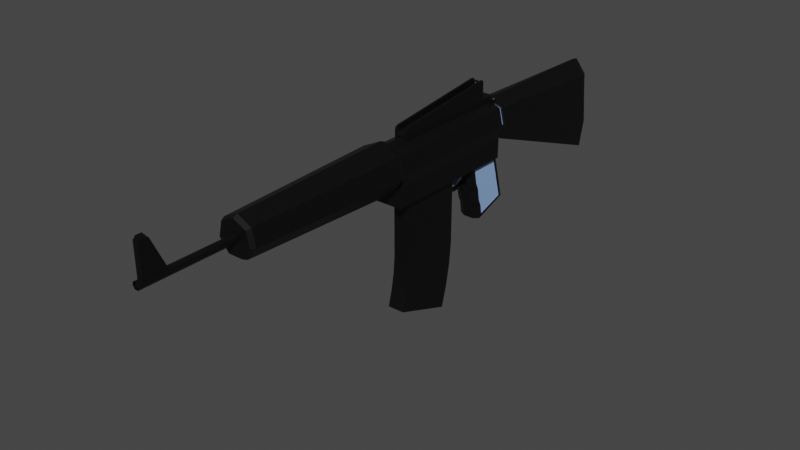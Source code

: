# Source: M16.blend  (saved by Blender 3.3.6; exported with 4.5.12 LTS)
import bpy
from mathutils import Matrix  # noqa: F401  (used for matrix-valued properties, if any)

bpy.ops.wm.read_factory_settings(use_empty=True)
scene = bpy.context.scene
scene.name = 'Scene'

# ---- collections
col_collection = bpy.data.collections.new('Collection'); scene.collection.children.link(col_collection)

# ---- materials (node trees are filled in below, after node groups)
mat_blue = bpy.data.materials.new('Blue')
mat_blue.use_transparent_shadow = False
mat_black = bpy.data.materials.new('Black')
mat_black.use_transparent_shadow = False

# ---- material node trees
mat_blue.use_nodes = True; mat_blue.node_tree.nodes.clear()
_N = mat_blue.node_tree.nodes; _L = mat_blue.node_tree.links
n0 = _N.new('ShaderNodeBsdfPrincipled'); n0.name = 'Principled BSDF'; n0.location = (10, 300)
n0.distribution = 'GGX'
n0.subsurface_method = 'RANDOM_WALK_SKIN'
n0.inputs[0].default_value = (0.2789, 0.4452, 0.807, 1.0)
n0.inputs[3].default_value = 1.45
n0.inputs[27].default_value = (0.0, 0.0, 0.0, 1.0)
n0.inputs[28].default_value = 1.0
n1 = _N.new('ShaderNodeOutputMaterial'); n1.name = 'Material Output'; n1.location = (300, 300)
_L.new(n0.outputs[0], n1.inputs[0])
n1.is_active_output = True
mat_black.use_nodes = True; mat_black.node_tree.nodes.clear()
_N = mat_black.node_tree.nodes; _L = mat_black.node_tree.links
n0 = _N.new('ShaderNodeBsdfPrincipled'); n0.name = 'Principled BSDF'; n0.location = (10, 300)
n0.distribution = 'GGX'
n0.subsurface_method = 'RANDOM_WALK_SKIN'
n0.inputs[0].default_value = (0.0, 0.0, 0.0, 1.0)
n0.inputs[3].default_value = 1.45
n0.inputs[27].default_value = (0.0, 0.0, 0.0, 1.0)
n0.inputs[28].default_value = 1.0
n1 = _N.new('ShaderNodeOutputMaterial'); n1.name = 'Material Output'; n1.location = (300, 300)
_L.new(n0.outputs[0], n1.inputs[0])
n1.is_active_output = True

# ---- world
world_world = bpy.data.worlds.new('World'); scene.world = world_world
world_world.use_nodes = True; world_world.node_tree.nodes.clear()
_N = world_world.node_tree.nodes; _L = world_world.node_tree.links
n0 = _N.new('ShaderNodeOutputWorld'); n0.name = 'World Output'; n0.location = (300, 300)
n1 = _N.new('ShaderNodeBackground'); n1.name = 'Background'; n1.location = (10, 300)
n1.inputs[0].default_value = (0.05088, 0.05088, 0.05088, 1.0)
_L.new(n1.outputs[0], n0.inputs[0])
n0.is_active_output = True
world_world.color = (0.05088, 0.05088, 0.05088)
world_world.use_sun_shadow = False
world_world.sun_shadow_jitter_overblur = 0.0

# ---- meshes
me_cube_006 = bpy.data.meshes.new('Cube.006')
me_cube_006.from_pydata([(1.461, 3.364, -0.63), (1.461, 3.364, 0.63), (1.0, -46.0, -1.0), (1.0, -46.0, 1.0), (1.0, 1.417, -1.0), (1.0, 1.417, 1.0), (1.119, 1.553, -0.63), (1.119, 1.553, 0.63), (1.0, 3.5, -1.0), (1.0, 3.5, 1.0), (0.0, 1.417, -1.0), (0.0, 1.417, 1.0), (0.0, -46.0, -1.0), (0.0, -46.0, 1.0), (0.0, 3.5, -1.0), (0.0, 3.5, 1.0), (1.475, 1.479, 0.63), (1.901, 2.54, 0.63), (1.475, 1.479, -0.63), (1.901, 2.54, -0.63), (1.646, 1.199, 0.63), (2.01, 1.654, 0.63), (1.646, 1.199, -0.63), (2.01, 1.654, -0.63), (1.782, 1.179, 0.28), (1.943, 1.381, 0.28), (1.782, 1.179, -0.28), (1.943, 1.381, -0.28), (-1.461, 3.364, -0.63), (-1.461, 3.364, 0.63), (-1.0, -46.0, -1.0), (-1.0, -46.0, 1.0), (-1.0, 1.417, -1.0), (-1.0, 1.417, 1.0), (-1.119, 1.553, -0.63), (-1.119, 1.553, 0.63), (-1.0, 3.5, -1.0), (-1.0, 3.5, 1.0), (-1.475, 1.479, 0.63), (-1.901, 2.54, 0.63), (-1.475, 1.479, -0.63), (-1.901, 2.54, -0.63), (-1.646, 1.199, 0.63), (-2.01, 1.654, 0.63), (-1.646, 1.199, -0.63), (-2.01, 1.654, -0.63), (-1.782, 1.179, 0.28), (-1.943, 1.381, 0.28), (-1.782, 1.179, -0.28), (-1.943, 1.381, -0.28), (-1.323e-23, -132.5, -7.0), (3.58e-16, -171.8, -7.267), (0.5665, -132.5, -7.628), (0.4759, -171.8, -7.794), (0.7065, -132.5, -9.038), (0.5934, -171.8, -8.978), (0.3144, -132.5, -10.17), (0.2641, -171.8, -9.928), (-0.3144, -132.5, -10.17), (-0.2641, -171.8, -9.928), (-0.7065, -132.5, -9.038), (-0.5934, -171.8, -8.978), (-0.5665, -132.5, -7.628), (-0.4759, -171.8, -7.794), (0.5665, -171.7, -7.628), (3.218e-16, -171.7, -7.0), (0.7065, -171.7, -9.038), (0.3144, -171.7, -10.17), (-0.3144, -171.7, -10.17), (-0.7065, -171.7, -9.038), (-0.5665, -171.7, -7.628), (0.4759, -133.5, -7.794), (-3.343e-15, -133.5, -7.267), (0.5934, -133.5, -8.978), (0.2641, -133.5, -9.928), (-0.2641, -133.5, -9.928), (-0.5934, -133.5, -8.978), (-0.4759, -133.5, -7.794), (1.666e-07, -59.63, 0.8533), (1.435e-07, -132.9, -1.413), (3.236, -59.63, -2.731), (2.466, -132.9, -4.144), (4.035, -59.63, -10.79), (3.075, -132.9, -10.28), (1.796, -59.63, -17.24), (1.368, -132.9, -15.2), (-1.796, -59.63, -17.24), (-1.368, -132.9, -15.2), (-4.035, -59.63, -10.79), (-3.075, -132.9, -10.28), (-3.236, -59.63, -2.731), (-2.466, -132.9, -4.144), (1.627e-07, -61.63, 1.681), (3.517, -61.63, -2.215), (4.386, -61.63, -10.97), (1.952, -61.63, -17.99), (-1.952, -61.63, -17.99), (-4.386, -61.63, -10.97), (-3.517, -61.63, -2.215), (1.434e-07, -131.0, -0.5178), (2.77, -131.0, -3.586), (3.454, -131.0, -10.48), (1.537, -131.0, -16.01), (-1.537, -131.0, -16.01), (-3.454, -131.0, -10.48), (-2.77, -131.0, -3.586), (-1.296e-08, -58.21, -1.04), (-1.296e-08, -60.13, -1.04), (2.593, -58.21, -3.912), (2.593, -60.13, -3.912), (3.233, -58.21, -10.36), (3.233, -60.13, -10.36), (1.439, -58.21, -15.54), (1.439, -60.13, -15.54), (-1.439, -58.21, -15.54), (-1.439, -60.13, -15.54), (-3.233, -58.21, -10.36), (-3.233, -60.13, -10.36), (-2.593, -58.21, -3.912), (-2.593, -60.13, -3.912), (-1.04e-08, 2.764, -0.2773), (-1.04e-08, -58.6, -0.2773), (2.852, 2.764, -3.436), (2.852, -58.6, -3.436), (3.556, 2.764, -10.53), (3.556, -58.6, -10.53), (2.849, 2.764, -16.23), (2.849, -58.6, -16.23), (-2.849, 2.764, -16.23), (-2.849, -58.6, -16.23), (-3.556, 2.764, -10.53), (-3.556, -58.6, -10.53), (-2.852, 2.764, -3.436), (-2.852, -58.6, -3.436), (2.849, -58.6, -24.56), (2.849, 2.764, -24.56), (-2.849, 2.764, -24.56), (-2.849, -58.6, -24.56), (-6.243e-06, 69.93, -1.458), (2.1, 69.68, -7.358), (2.619, 69.68, -27.31), (2.098, 69.93, -32.73), (-2.098, 69.93, -32.73), (-2.619, 69.68, -27.31), (-2.1, 69.68, -7.358), (2.619, 3.298, -10.97), (2.1, 3.298, -4.386), (-2.619, 3.298, -10.97), (-2.098, 3.298, -16.25), (-9.66e-07, 3.298, -1.458), (2.098, 3.298, -16.25), (-2.1, 3.298, -4.386), (3.556, 4.293, -10.89), (-3.556, 4.293, -10.89), (2.849, 4.297, -16.7), (-2.852, 4.293, -3.569), (2.852, 4.293, -3.569), (-2.849, 4.297, -16.7), (-1.215e-07, 4.297, -0.944), (3.556, 66.41, -27.39), (-3.556, 66.41, -27.39), (2.849, 66.65, -40.08), (-2.852, 66.41, -6.57), (2.852, 66.41, -6.57), (-2.849, 66.65, -40.08), (-6.827e-06, 66.65, -0.944), (-1.296e-08, 4.293, -1.04), (-1.296e-08, 2.373, -1.04), (2.593, 4.293, -3.912), (2.593, 2.373, -3.912), (3.233, 4.293, -10.36), (3.233, 2.373, -10.36), (1.439, 4.293, -15.54), (1.439, 2.373, -15.54), (-1.439, 4.293, -15.54), (-1.439, 2.373, -15.54), (-3.233, 4.293, -10.36), (-3.233, 2.373, -10.36), (-2.593, 4.293, -3.912), (-2.593, 2.373, -3.912), (-2.029, -5.921, -49.16), (-2.029, -12.15, -23.78), (-2.029, 8.813, -44.05), (-2.029, 2.343, -19.9), (2.029, -5.921, -49.16), (2.029, -12.15, -23.78), (2.029, 8.813, -44.05), (2.029, 2.343, -19.9), (-2.029, -8.078, -41.11), (-2.029, -10.24, -33.06), (-2.029, 4.499, -27.95), (-2.029, 6.656, -36.0), (2.029, 4.499, -27.95), (2.029, 6.656, -36.0), (2.029, -10.24, -33.06), (2.029, -8.078, -41.11), (-2.029, -8.911, -35.86), (-2.029, 5.578, -31.98), (2.029, 5.578, -31.98), (2.029, -8.911, -35.86), (-2.029, 7.735, -40.02), (2.029, 7.735, -40.02), (2.029, -6.754, -43.91), (-2.029, -6.754, -43.91), (0.9662, 8.813, -44.05), (-0.9662, 8.813, -44.05), (-0.9662, 2.343, -19.9), (0.9662, 2.343, -19.9), (-0.9662, -7.155, -49.49), (0.9662, -7.155, -49.49), (0.9662, -13.38, -24.11), (-0.9662, -13.38, -24.11), (0.9662, -9.312, -41.44), (-0.9662, -9.312, -41.44), (0.9662, -11.47, -33.39), (-0.9662, -11.47, -33.39), (-0.9662, 6.656, -36.0), (0.9662, 6.656, -36.0), (-0.9662, 4.499, -27.95), (0.9662, 4.499, -27.95), (-0.9662, 5.578, -31.98), (0.9662, 5.578, -31.98), (0.9662, -10.14, -36.19), (-0.9662, -10.14, -36.19), (-0.9662, 7.735, -40.02), (0.9662, 7.735, -40.02), (0.9662, -7.988, -44.24), (-0.9662, -7.988, -44.24), (-1.565, -49.95, -51.09), (-1.565, -50.0, -13.92), (-1.565, -23.38, -53.41), (-1.565, -23.33, -13.92), (1.565, -49.95, -51.09), (1.565, -50.0, -13.92), (1.565, -23.38, -53.41), (1.565, -23.33, -13.92), (-1.565, -50.52, -58.24), (-1.565, -24.26, -62.87), (1.565, -50.52, -58.24), (1.565, -24.26, -62.87), (-1.565, -51.72, -65.31), (-1.565, -25.96, -72.21), (1.565, -51.72, -65.31), (1.565, -25.96, -72.21), (-1.565, -53.53, -72.25), (-1.565, -28.47, -81.37), (1.565, -53.53, -72.25), (1.565, -28.47, -81.37), (-0.4348, -23.0, -28.36), (-0.6957, -23.0, -24.42), (-0.4348, -22.33, -28.3), (-0.6957, -22.33, -24.42), (0.4348, -23.0, -28.36), (0.6957, -23.0, -24.42), (0.4348, -22.33, -28.3), (0.6957, -22.33, -24.42), (-0.4348, -22.92, -29.22), (-0.4348, -22.27, -29.11), (0.4348, -22.92, -29.22), (0.4348, -22.27, -29.11), (-0.4348, -22.77, -30.07), (-0.4348, -22.13, -29.9), (0.4348, -22.77, -30.07), (0.4348, -22.13, -29.9), (-0.4348, -22.52, -30.96), (-0.4348, -21.94, -30.62), (0.4348, -22.52, -30.96), (0.4348, -21.94, -30.62), (-0.4348, -22.05, -31.75), (-0.4348, -21.58, -31.28), (0.4348, -22.05, -31.75), (0.4348, -21.58, -31.28), (-0.4348, -21.42, -32.37), (-0.4348, -21.04, -31.83), (0.4348, -21.42, -32.37), (0.4348, -21.04, -31.83), (-0.4348, -20.69, -32.88), (-0.4348, -20.4, -32.28), (0.4348, -20.69, -32.88), (0.4348, -20.4, -32.28), (-0.4348, -19.88, -33.25), (-0.4348, -19.7, -32.61), (0.4348, -19.88, -33.25), (0.4348, -19.7, -32.61), (-0.4348, -19.01, -33.48), (-0.4348, -18.96, -32.81), (0.4348, -19.01, -33.48), (0.4348, -18.96, -32.81), (-0.4348, -18.13, -33.55), (-0.4348, -18.18, -32.89), (0.4348, -18.13, -33.55), (0.4348, -18.18, -32.89), (-0.4348, -14.83, -33.41), (-0.4348, -14.83, -32.74), (0.4348, -14.83, -33.41), (0.4348, -14.83, -32.74), (-0.6957, -11.24, -33.41), (-0.6957, -11.24, -32.74), (0.6957, -11.24, -33.41), (0.6957, -11.24, -32.74), (-0.5707, -18.15, -31.06), (-0.5707, -15.98, -28.52), (-0.5707, -14.35, -29.48), (-0.5707, -13.69, -27.6), (0.5707, -18.15, -31.06), (0.5707, -15.98, -28.52), (0.5707, -14.35, -29.48), (0.5707, -13.69, -27.6), (-0.5707, -14.76, -26.27), (-0.5707, -12.3, -25.19), (0.5707, -14.76, -26.27), (0.5707, -12.3, -25.19), (-0.5707, -14.21, -24.37), (-0.5707, -13.25, -21.04), (0.5707, -14.21, -24.37), (0.5707, -13.25, -21.04), (0.7065, -50.5, 3.167), (0.7065, -3.333, -1.5), (0.7065, -50.83, -1.5), (0.7065, -3.583, 9.0), (1.087, -50.83, -1.5), (1.087, -50.5, 3.167), (1.087, -3.333, -1.5), (1.087, -3.583, 9.0), (0.0, -3.333, -1.5), (0.0, -3.583, 5.667), (0.0, -50.83, -1.5), (0.0, -50.5, 1.5), (0.7065, -4.917, -1.5), (0.7065, -49.25, -1.5), (1.087, -49.25, -1.5), (1.087, -4.917, -1.5), (1.087, -4.917, 9.139), (1.087, -49.25, 3.694), (0.7065, -4.917, 9.139), (0.7065, -49.25, 3.694), (0.0, -4.917, 5.806), (0.0, -49.25, 2.028), (0.0, -4.917, -1.5), (0.0, -49.25, -1.5), (0.7065, -3.333, 7.708), (0.7065, -50.83, 2.0), (1.087, -3.333, 7.708), (1.087, -50.83, 2.0), (0.0, -50.83, 0.3333), (0.0, -3.333, 4.375), (1.087, -4.917, 7.543), (1.087, -49.25, 2.136), (0.6712, -50.83, -1.5), (0.6712, -3.333, -1.5), (0.6712, -3.583, 5.667), (0.6712, -50.5, 1.5), (0.6712, -4.917, 5.806), (0.6712, -49.25, 2.028), (0.6712, -4.917, -1.5), (0.6712, -49.25, -1.5), (0.6712, -50.83, 0.3333), (0.6712, -3.333, 4.375), (0.3623, -170.0, 5.667), (0.5072, -160.0, -7.75), (0.5072, -170.0, -7.75), (0.3623, -166.2, 5.667), (0.5797, -170.0, -8.083), (0.5797, -170.0, 5.667), (0.5797, -160.0, -8.083), (0.5797, -166.2, 5.667), (0.0, -160.0, -7.167), (0.0, -167.5, 7.404), (0.0, -170.0, -7.167), (0.0, -170.0, 7.404), (-0.7065, -50.5, 3.167), (-0.7065, -3.333, -1.5), (-0.7065, -50.83, -1.5), (-0.7065, -3.583, 9.0), (-1.087, -50.83, -1.5), (-1.087, -50.5, 3.167), (-1.087, -3.333, -1.5), (-1.087, -3.583, 9.0), (-0.7065, -4.917, -1.5), (-0.7065, -49.25, -1.5), (-1.087, -49.25, -1.5), (-1.087, -4.917, -1.5), (-1.087, -4.917, 9.139), (-1.087, -49.25, 3.694), (-0.7065, -4.917, 9.139), (-0.7065, -49.25, 3.694), (-0.7065, -3.333, 7.708), (-0.7065, -50.83, 2.0), (-1.087, -3.333, 7.708), (-1.087, -50.83, 2.0), (-1.087, -4.917, 7.543), (-1.087, -49.25, 2.136), (-0.6712, -50.83, -1.5), (-0.6712, -3.333, -1.5), (-0.6712, -3.583, 5.667), (-0.6712, -50.5, 1.5), (-0.6712, -4.917, 5.806), (-0.6712, -49.25, 2.028), (-0.6712, -4.917, -1.5), (-0.6712, -49.25, -1.5), (-0.6712, -50.83, 0.3333), (-0.6712, -3.333, 4.375), (-0.3623, -170.0, 5.667), (-0.5072, -160.0, -7.75), (-0.5072, -170.0, -7.75), (-0.3623, -166.2, 5.667), (-0.5797, -170.0, -8.083), (-0.5797, -170.0, 5.667), (-0.5797, -160.0, -8.083), (-0.5797, -166.2, 5.667), (1.922e-08, -4.356, 8.298), (7.231e-09, -4.894, 8.298), (0.3278, -4.356, 7.935), (0.3278, -4.894, 7.935), (0.4088, -4.356, 7.119), (0.4088, -4.894, 7.119), (0.1819, -4.356, 6.465), (0.1819, -4.894, 6.465), (-0.1819, -4.356, 6.465), (-0.1819, -4.894, 6.465), (-0.4088, -4.356, 7.119), (-0.4088, -4.894, 7.119), (-0.3278, -4.356, 7.935), (-0.3278, -4.894, 7.935), (0.0, -4.333, 9.0), (0.5665, -4.333, 8.372), (0.5665, -4.917, 8.372), (0.0, -4.917, 9.0), (0.7065, -4.333, 6.962), (0.7065, -4.917, 6.962), (0.3144, -4.333, 5.832), (0.3144, -4.917, 5.832), (-0.3144, -4.333, 5.832), (-0.3144, -4.917, 5.832), (-0.7065, -4.333, 6.962), (-0.7065, -4.917, 6.962), (-0.5665, -4.333, 8.372), (-0.5665, -4.917, 8.372), (-2.029, -4.448, -48.65), (-2.029, -10.7, -23.4), (2.029, -4.448, -48.65), (2.029, -10.7, -23.4), (2.029, -6.605, -40.6), (2.029, -8.762, -32.55), (-2.029, -6.605, -40.6), (-2.029, -8.762, -32.55), (-2.029, -7.462, -35.47), (2.029, -7.462, -35.47), (-2.029, -5.305, -43.52), (2.029, -5.305, -43.52), (0.9662, -11.81, -23.69), (-0.9662, -11.81, -23.69), (-0.9662, -5.558, -48.94), (0.9662, -5.558, -48.94), (-2.029, 1.039, -20.25), (2.029, 7.487, -44.51), (-2.029, 5.33, -36.46), (-2.029, 3.173, -28.41), (-2.029, 4.274, -32.32), (-2.029, 6.431, -40.37), (-2.029, 7.487, -44.51), (2.029, 1.039, -20.25), (2.029, 5.33, -36.46), (2.029, 3.173, -28.41), (2.029, 4.274, -32.32), (2.029, 6.431, -40.37), (0.9662, 0.9275, -20.28), (-0.9662, 0.9275, -20.28), (-0.9662, 7.376, -44.54), (0.9662, 7.376, -44.54), (-2.029, 8.543, -43.04), (2.029, 8.543, -43.04), (2.029, -6.13, -47.85), (-2.029, -6.13, -47.85), (0.9662, -7.363, -48.18), (-0.9662, -7.363, -48.18), (-0.9662, 8.543, -43.04), (0.9662, 8.543, -43.04), (2.029, -4.662, -47.37), (-2.029, -4.662, -47.37), (2.029, 7.223, -43.48), (-2.029, 7.223, -43.48), (-2.029, -10.9, -29.81), (-2.029, 3.744, -25.13), (2.029, 3.744, -25.13), (2.029, -10.9, -29.81), (0.9662, -12.14, -30.14), (-0.9662, -12.14, -30.14), (-0.9662, 3.744, -25.13), (0.9662, 3.744, -25.13), (2.029, -10.27, -25.18), (-2.029, -10.27, -25.18), (2.029, 2.426, -25.55), (-2.029, 2.426, -25.55)], [], [(11, 5, 9, 15), (4, 5, 3, 2), (10, 4, 2, 12), (14, 15, 9, 8), (8, 9, 1, 0), (9, 5, 7, 1), (5, 4, 6, 7), (4, 10, 14, 8), (1, 7, 16, 17), (5, 11, 13, 3), (2, 3, 13, 12), (4, 8, 0, 6), (19, 17, 21, 23), (6, 0, 19, 18), (7, 6, 18, 16), (0, 1, 17, 19), (20, 22, 26, 24), (16, 18, 22, 20), (18, 19, 23, 22), (17, 16, 20, 21), (24, 26, 27, 25), (22, 23, 27, 26), (21, 20, 24, 25), (23, 21, 25, 27), (11, 15, 37, 33), (32, 30, 31, 33), (10, 12, 30, 32), (14, 36, 37, 15), (36, 28, 29, 37), (37, 29, 35, 33), (33, 35, 34, 32), (32, 36, 14, 10), (29, 39, 38, 35), (33, 31, 13, 11), (30, 12, 13, 31), (32, 34, 28, 36), (41, 45, 43, 39), (34, 40, 41, 28), (35, 38, 40, 34), (28, 41, 39, 29), (42, 46, 48, 44), (38, 42, 44, 40), (40, 44, 45, 41), (39, 43, 42, 38), (46, 47, 49, 48), (44, 48, 49, 45), (43, 47, 46, 42), (45, 49, 47, 43), (50, 65, 64, 52), (52, 64, 66, 54), (54, 66, 67, 56), (56, 67, 68, 58), (58, 68, 69, 60), (57, 55, 73, 74), (60, 69, 70, 62), (62, 70, 65, 50), (50, 52, 54, 56, 58, 60, 62), (51, 53, 64, 65), (53, 55, 66, 64), (55, 57, 67, 66), (57, 59, 68, 67), (59, 61, 69, 68), (61, 63, 70, 69), (63, 51, 65, 70), (71, 72, 77, 76, 75, 74, 73), (53, 51, 72, 71), (63, 61, 76, 77), (59, 57, 74, 75), (55, 53, 71, 73), (51, 63, 77, 72), (61, 59, 75, 76), (99, 79, 81, 100), (100, 81, 83, 101), (101, 83, 85, 102), (102, 85, 87, 103), (103, 87, 89, 104), (81, 79, 91, 89, 87, 85, 83), (104, 89, 91, 105), (105, 91, 79, 99), (78, 80, 82, 84, 86, 88, 90), (90, 98, 92, 78), (88, 97, 98, 90), (86, 96, 97, 88), (84, 95, 96, 86), (82, 94, 95, 84), (80, 93, 94, 82), (78, 92, 93, 80), (98, 105, 99, 92), (97, 104, 105, 98), (96, 103, 104, 97), (95, 102, 103, 96), (94, 101, 102, 95), (93, 100, 101, 94), (92, 99, 100, 93), (106, 107, 109, 108), (108, 109, 111, 110), (110, 111, 113, 112), (112, 113, 115, 114), (114, 115, 117, 116), (109, 107, 119, 117, 115, 113, 111), (116, 117, 119, 118), (118, 119, 107, 106), (106, 108, 110, 112, 114, 116, 118), (120, 121, 123, 122), (122, 123, 125, 124), (124, 125, 127, 126), (127, 129, 137, 134), (128, 129, 131, 130), (123, 121, 133, 131, 129, 127, 125), (130, 131, 133, 132), (132, 133, 121, 120), (163, 159, 140, 139), (135, 134, 137, 136), (126, 127, 134, 135), (129, 128, 136, 137), (128, 126, 135, 136), (138, 139, 140, 141, 142, 143, 144), (164, 160, 143, 142), (165, 163, 139, 138), (159, 161, 141, 140), (160, 162, 144, 143), (161, 164, 142, 141), (162, 165, 138, 144), (149, 151, 147, 148, 150, 145, 146), (120, 122, 124, 126, 128, 130, 132), (151, 149, 158, 155), (150, 148, 157, 154), (147, 151, 155, 153), (145, 150, 154, 152), (149, 146, 156, 158), (148, 147, 153, 157), (146, 145, 152, 156), (155, 158, 165, 162), (154, 157, 164, 161), (153, 155, 162, 160), (152, 154, 161, 159), (158, 156, 163, 165), (157, 153, 160, 164), (156, 152, 159, 163), (166, 167, 169, 168), (168, 169, 171, 170), (170, 171, 173, 172), (172, 173, 175, 174), (174, 175, 177, 176), (169, 167, 179, 177, 175, 173, 171), (176, 177, 179, 178), (178, 179, 167, 166), (166, 168, 170, 172, 174, 176, 178), (493, 454, 183, 483), (489, 207, 187, 484), (490, 441, 185, 485), (487, 211, 181, 482), (453, 440, 184, 209), (451, 439, 181, 211), (227, 213, 188, 203), (223, 215, 189, 196), (449, 442, 195, 202), (447, 443, 194, 199), (225, 217, 193, 201), (221, 219, 192, 198), (459, 456, 191, 200), (458, 457, 190, 197), (456, 458, 197, 191), (217, 221, 198, 193), (442, 447, 199, 195), (213, 223, 196, 188), (481, 459, 200, 470), (477, 225, 201, 471), (478, 449, 202, 472), (475, 227, 203, 473), (472, 202, 226, 474), (474, 226, 227, 475), (470, 200, 224, 476), (476, 224, 225, 477), (195, 199, 222, 212), (212, 222, 223, 213), (191, 197, 220, 216), (216, 220, 221, 217), (197, 190, 218, 220), (220, 218, 219, 221), (200, 191, 216, 224), (224, 216, 217, 225), (199, 194, 214, 222), (222, 214, 215, 223), (202, 195, 212, 226), (226, 212, 213, 227), (441, 450, 210, 185), (450, 451, 211, 210), (438, 452, 208, 180), (452, 453, 209, 208), (485, 185, 210, 486), (486, 210, 211, 487), (483, 183, 206, 488), (488, 206, 207, 489), (228, 229, 231, 230), (230, 231, 235, 234), (234, 235, 233, 232), (232, 233, 229, 228), (232, 228, 236, 238), (235, 231, 229, 233), (239, 238, 242, 243), (230, 234, 239, 237), (228, 230, 237, 236), (234, 232, 238, 239), (242, 240, 244, 246), (236, 237, 241, 240), (238, 236, 240, 242), (237, 239, 243, 241), (245, 247, 246, 244), (241, 243, 247, 245), (243, 242, 246, 247), (240, 241, 245, 244), (248, 249, 251, 250), (250, 251, 255, 254), (254, 255, 253, 252), (252, 253, 249, 248), (254, 252, 258, 259), (255, 251, 249, 253), (259, 258, 262, 263), (252, 248, 256, 258), (250, 254, 259, 257), (248, 250, 257, 256), (260, 261, 265, 264), (256, 257, 261, 260), (258, 256, 260, 262), (257, 259, 263, 261), (266, 264, 268, 270), (262, 260, 264, 266), (261, 263, 267, 265), (263, 262, 266, 267), (271, 270, 274, 275), (265, 267, 271, 269), (267, 266, 270, 271), (264, 265, 269, 268), (274, 272, 276, 278), (268, 269, 273, 272), (270, 268, 272, 274), (269, 271, 275, 273), (277, 279, 283, 281), (273, 275, 279, 277), (275, 274, 278, 279), (272, 273, 277, 276), (283, 282, 286, 287), (279, 278, 282, 283), (276, 277, 281, 280), (278, 276, 280, 282), (286, 284, 288, 290), (280, 281, 285, 284), (282, 280, 284, 286), (281, 283, 287, 285), (291, 290, 294, 295), (285, 287, 291, 289), (287, 286, 290, 291), (284, 285, 289, 288), (295, 294, 298, 299), (288, 289, 293, 292), (290, 288, 292, 294), (289, 291, 295, 293), (297, 299, 298, 296), (292, 293, 297, 296), (294, 292, 296, 298), (293, 295, 299, 297), (300, 301, 303, 302), (302, 303, 307, 306), (306, 307, 305, 304), (304, 305, 301, 300), (302, 306, 304, 300), (307, 303, 309, 311), (310, 311, 315, 314), (305, 307, 311, 310), (303, 301, 308, 309), (301, 305, 310, 308), (315, 313, 312, 314), (309, 308, 312, 313), (308, 310, 314, 312), (311, 309, 313, 315), (357, 350, 319, 340), (340, 319, 323, 342), (347, 333, 321, 343), (355, 329, 318, 348), (329, 330, 320, 318), (333, 335, 316, 321), (353, 337, 327, 351), (350, 325, 336, 352), (356, 351, 327, 344), (343, 321, 316, 341), (352, 336, 337, 353), (323, 319, 334, 332), (332, 334, 335, 333), (317, 322, 331, 328), (328, 331, 330, 329), (349, 317, 328, 354), (354, 328, 329, 355), (342, 323, 332, 346), (346, 332, 333, 347), (331, 346, 347, 330), (322, 342, 346, 331), (320, 343, 341, 318), (348, 356, 344, 326), (330, 347, 343, 320), (317, 340, 342, 322), (349, 357, 340, 317), (324, 345, 357, 349), (318, 341, 356, 348), (338, 354, 355, 339), (324, 349, 354, 338), (334, 352, 353, 335), (341, 316, 351, 356), (319, 350, 352, 334), (335, 353, 351, 316), (339, 355, 348, 326), (345, 325, 350, 357), (366, 367, 361, 359), (359, 361, 365, 364), (364, 365, 363, 362), (366, 359, 360, 368), (359, 364, 362, 360), (365, 361, 358, 363), (361, 367, 369, 358), (360, 358, 369, 368), (362, 363, 358, 360), (401, 386, 373, 394), (386, 388, 377, 373), (391, 389, 375, 383), (399, 392, 372, 379), (379, 372, 374, 380), (383, 375, 370, 385), (397, 395, 327, 337), (394, 396, 336, 325), (400, 344, 327, 395), (389, 387, 370, 375), (396, 397, 337, 336), (377, 382, 384, 373), (382, 383, 385, 384), (371, 378, 381, 376), (378, 379, 380, 381), (393, 398, 378, 371), (398, 399, 379, 378), (388, 390, 382, 377), (390, 391, 383, 382), (381, 380, 391, 390), (376, 381, 390, 388), (374, 372, 387, 389), (392, 326, 344, 400), (380, 374, 389, 391), (371, 376, 388, 386), (393, 371, 386, 401), (324, 393, 401, 345), (372, 392, 400, 387), (338, 339, 399, 398), (324, 338, 398, 393), (384, 385, 397, 396), (387, 400, 395, 370), (373, 384, 396, 394), (385, 370, 395, 397), (339, 326, 392, 399), (345, 401, 394, 325), (366, 403, 405, 367), (403, 408, 409, 405), (408, 406, 407, 409), (366, 368, 404, 403), (403, 404, 406, 408), (409, 407, 402, 405), (405, 402, 369, 367), (404, 368, 369, 402), (406, 404, 402, 407), (424, 427, 426, 425), (425, 426, 429, 428), (428, 429, 431, 430), (430, 431, 433, 432), (432, 433, 435, 434), (420, 422, 423, 421), (434, 435, 437, 436), (436, 437, 427, 424), (422, 410, 411, 423), (412, 410, 424, 425), (411, 413, 426, 427), (414, 412, 425, 428), (413, 415, 429, 426), (416, 414, 428, 430), (415, 417, 431, 429), (418, 416, 430, 432), (417, 419, 433, 431), (420, 418, 432, 434), (419, 421, 435, 433), (422, 420, 434, 436), (421, 423, 437, 435), (410, 422, 436, 424), (423, 411, 427, 437), (418, 420, 421, 419), (416, 418, 419, 417), (414, 416, 417, 415), (412, 414, 415, 413), (410, 412, 413, 411), (468, 469, 453, 452), (460, 468, 452, 438), (466, 467, 451, 450), (461, 466, 450, 441), (480, 465, 449, 478), (473, 203, 448, 479), (462, 464, 447, 442), (188, 196, 446, 444), (196, 189, 445, 446), (203, 188, 444, 448), (464, 463, 443, 447), (465, 462, 442, 449), (467, 454, 439, 451), (469, 455, 440, 453), (492, 461, 441, 490), (482, 181, 439, 491), (484, 187, 461, 492), (204, 186, 455, 469), (206, 183, 454, 467), (201, 193, 462, 465), (198, 192, 463, 464), (193, 198, 464, 462), (471, 201, 465, 480), (187, 207, 466, 461), (207, 206, 467, 466), (182, 205, 468, 460), (205, 204, 469, 468), (479, 448, 459, 481), (444, 446, 458, 456), (446, 445, 457, 458), (448, 444, 456, 459), (491, 439, 454, 493), (438, 479, 481, 460), (186, 471, 480, 455), (180, 473, 479, 438), (455, 480, 478, 440), (205, 476, 477, 204), (182, 470, 476, 205), (209, 474, 475, 208), (184, 472, 474, 209), (208, 475, 473, 180), (440, 478, 472, 184), (204, 477, 471, 186), (460, 481, 470, 182), (445, 491, 493, 457), (192, 484, 492, 463), (189, 482, 491, 445), (463, 492, 490, 443), (218, 488, 489, 219), (190, 483, 488, 218), (214, 486, 487, 215), (194, 485, 486, 214), (215, 487, 482, 189), (443, 490, 485, 194), (219, 489, 484, 192), (457, 493, 483, 190)])
me_cube_006.polygons.foreach_set('material_index', [1, 1, 1, 1, 1, 1, 1, 1, 1, 1, 1, 1, 1, 1, 1, 1, 1, 1, 1, 1, 1, 1, 1, 1, 1, 1, 1, 1, 1, 1, 1, 1, 1, 1, 1, 1, 1, 1, 1, 1, 1, 1, 1, 1, 1, 1, 1, 1, 1, 1, 1, 1, 1, 1, 1, 1, 1, 1, 1, 1, 1, 1, 1, 1, 1, 1, 1, 1, 1, 1, 1, 1, 1, 1, 1, 1, 1, 1, 1, 1, 1, 1, 1, 1, 1, 1, 1, 1, 1, 1, 1, 1, 1, 1, 0, 0, 0, 0, 0, 0, 0, 0, 0, 1, 1, 1, 1, 1, 1, 1, 1, 1, 1, 1, 1, 1, 1, 1, 1, 1, 1, 1, 1, 1, 1, 1, 1, 1, 1, 1, 1, 1, 1, 1, 1, 1, 1, 1, 1, 0, 0, 0, 0, 0, 0, 0, 0, 0, 1, 1, 1, 1, 1, 1, 1, 1, 1, 1, 1, 1, 1, 1, 1, 1, 1, 1, 1, 1, 1, 1, 1, 1, 1, 1, 1, 1, 1, 1, 1, 1, 1, 1, 1, 1, 1, 1, 1, 1, 1, 1, 1, 1, 1, 1, 1, 1, 1, 1, 1, 1, 1, 1, 1, 1, 1, 1, 1, 1, 1, 1, 1, 1, 1, 1, 1, 1, 1, 1, 1, 1, 1, 1, 1, 1, 1, 1, 1, 1, 1, 1, 1, 1, 1, 1, 1, 1, 1, 1, 1, 1, 1, 1, 1, 1, 1, 1, 1, 1, 1, 1, 1, 1, 1, 1, 1, 1, 1, 1, 1, 1, 1, 1, 0, 0, 0, 0, 0, 0, 0, 0, 0, 0, 0, 0, 0, 0, 1, 1, 1, 1, 1, 1, 1, 1, 1, 1, 1, 1, 1, 1, 1, 1, 1, 1, 1, 1, 1, 1, 1, 1, 1, 1, 1, 1, 1, 1, 1, 1, 1, 1, 1, 1, 1, 1, 1, 1, 1, 1, 1, 1, 1, 1, 1, 1, 1, 1, 1, 1, 1, 1, 1, 1, 1, 1, 1, 1, 1, 1, 1, 1, 1, 1, 1, 1, 1, 1, 1, 1, 1, 1, 1, 1, 1, 1, 1, 1, 1, 1, 1, 1, 1, 1, 1, 1, 1, 1, 1, 1, 1, 1, 1, 1, 1, 1, 1, 1, 1, 1, 1, 1, 1, 1, 1, 1, 1, 1, 1, 1, 1, 1, 1, 1, 1, 1, 1, 1, 1, 1, 0, 1, 0, 1, 1, 1, 0, 0, 1, 1, 1, 1, 1, 1, 1, 1, 1, 1, 1, 1, 1, 1, 1, 0, 0, 0, 0, 1, 1, 1, 1, 1, 1, 1, 1, 1, 1, 1, 1, 1, 0, 1, 1, 0, 1, 1, 1, 1, 1, 1, 1, 1])
_uv = me_cube_006.uv_layers.new(name='UVMap')
_uv.uv.foreach_set('vector', [0.75, 0.5, 0.625, 0.5, 0.625, 0.5, 0.75, 0.5, 0.375, 0.5, 0.625, 0.5, 0.625, 0.75, 0.375, 0.75, 0.25, 0.5, 0.375, 0.5, 0.375, 0.75, 0.25, 0.75, 0.375, 0.375, 0.625, 0.375, 0.625, 0.5, 0.375, 0.5, 0.375, 0.5, 0.625, 0.5, 0.625, 0.5, 0.375, 0.5, 0.625, 0.5, 0.625, 0.5, 0.625, 0.5, 0.625, 0.5, 0.625, 0.5, 0.375, 0.5, 0.375, 0.5, 0.625, 0.5, 0.375, 0.5, 0.25, 0.5, 0.25, 0.5, 0.375, 0.5, 0.625, 0.5, 0.625, 0.5, 0.625, 0.5, 0.625, 0.5, 0.625, 0.5, 0.75, 0.5, 0.75, 0.75, 0.625, 0.75, 0.375, 0.75, 0.625, 0.75, 0.625, 0.875, 0.375, 0.875, 0.375, 0.5, 0.375, 0.5, 0.375, 0.5, 0.375, 0.5, 0.375, 0.5, 0.625, 0.5, 0.625, 0.5, 0.375, 0.5, 0.375, 0.5, 0.375, 0.5, 0.375, 0.5, 0.375, 0.5, 0.625, 0.5, 0.375, 0.5, 0.375, 0.5, 0.625, 0.5, 0.375, 0.5, 0.625, 0.5, 0.625, 0.5, 0.375, 0.5, 0.625, 0.5, 0.375, 0.5, 0.375, 0.5, 0.625, 0.5, 0.625, 0.5, 0.375, 0.5, 0.375, 0.5, 0.625, 0.5, 0.375, 0.5, 0.375, 0.5, 0.375, 0.5, 0.375, 0.5, 0.625, 0.5, 0.625, 0.5, 0.625, 0.5, 0.625, 0.5, 0.625, 0.5, 0.375, 0.5, 0.375, 0.5, 0.625, 0.5, 0.375, 0.5, 0.375, 0.5, 0.375, 0.5, 0.375, 0.5, 0.625, 0.5, 0.625, 0.5, 0.625, 0.5, 0.625, 0.5, 0.375, 0.5, 0.625, 0.5, 0.625, 0.5, 0.375, 0.5, 0.75, 0.5, 0.75, 0.5, 0.625, 0.5, 0.625, 0.5, 0.375, 0.5, 0.375, 0.75, 0.625, 0.75, 0.625, 0.5, 0.25, 0.5, 0.25, 0.75, 0.375, 0.75, 0.375, 0.5, 0.375, 0.375, 0.375, 0.5, 0.625, 0.5, 0.625, 0.375, 0.375, 0.5, 0.375, 0.5, 0.625, 0.5, 0.625, 0.5, 0.625, 0.5, 0.625, 0.5, 0.625, 0.5, 0.625, 0.5, 0.625, 0.5, 0.625, 0.5, 0.375, 0.5, 0.375, 0.5, 0.375, 0.5, 0.375, 0.5, 0.25, 0.5, 0.25, 0.5, 0.625, 0.5, 0.625, 0.5, 0.625, 0.5, 0.625, 0.5, 0.625, 0.5, 0.625, 0.75, 0.75, 0.75, 0.75, 0.5, 0.375, 0.75, 0.375, 0.875, 0.625, 0.875, 0.625, 0.75, 0.375, 0.5, 0.375, 0.5, 0.375, 0.5, 0.375, 0.5, 0.375, 0.5, 0.375, 0.5, 0.625, 0.5, 0.625, 0.5, 0.375, 0.5, 0.375, 0.5, 0.375, 0.5, 0.375, 0.5, 0.625, 0.5, 0.625, 0.5, 0.375, 0.5, 0.375, 0.5, 0.375, 0.5, 0.375, 0.5, 0.625, 0.5, 0.625, 0.5, 0.625, 0.5, 0.625, 0.5, 0.375, 0.5, 0.375, 0.5, 0.625, 0.5, 0.625, 0.5, 0.375, 0.5, 0.375, 0.5, 0.375, 0.5, 0.375, 0.5, 0.375, 0.5, 0.375, 0.5, 0.625, 0.5, 0.625, 0.5, 0.625, 0.5, 0.625, 0.5, 0.625, 0.5, 0.625, 0.5, 0.375, 0.5, 0.375, 0.5, 0.375, 0.5, 0.375, 0.5, 0.375, 0.5, 0.375, 0.5, 0.625, 0.5, 0.625, 0.5, 0.625, 0.5, 0.625, 0.5, 0.375, 0.5, 0.375, 0.5, 0.625, 0.5, 0.625, 0.5, 1.0, 0.5, 1.0, 1.0, 0.8571, 1.0, 0.8571, 0.5, 0.8571, 0.5, 0.8571, 1.0, 0.7143, 1.0, 0.7143, 0.5, 0.7143, 0.5, 0.7143, 1.0, 0.5714, 1.0, 0.5714, 0.5, 0.5714, 0.5, 0.5714, 1.0, 0.4286, 1.0, 0.4286, 0.5, 0.4286, 0.5, 0.4286, 1.0, 0.2857, 1.0, 0.2857, 0.5, 0.3375, 0.06838, 0.4465, 0.2051, 0.4465, 0.2051, 0.3375, 0.06838, 0.2857, 0.5, 0.2857, 1.0, 0.1429, 1.0, 0.1429, 0.5, 0.1429, 0.5, 0.1429, 1.0, 2.98e-08, 1.0, 2.98e-08, 0.5, 0.75, 0.49, 0.9376, 0.3996, 0.984, 0.1966, 0.8541, 0.03377, 0.6459, 0.03377, 0.516, 0.1966, 0.5624, 0.3996, 0.25, 0.4516, 0.4076, 0.3757, 0.4376, 0.3996, 0.25, 0.49, 0.4076, 0.3757, 0.4465, 0.2051, 0.484, 0.1966, 0.4376, 0.3996, 0.4465, 0.2051, 0.3375, 0.06838, 0.3541, 0.03377, 0.484, 0.1966, 0.3375, 0.06838, 0.1625, 0.06838, 0.1459, 0.03377, 0.3541, 0.03377, 0.1625, 0.06838, 0.05347, 0.2051, 0.01602, 0.1966, 0.1459, 0.03377, 0.05347, 0.2051, 0.0924, 0.3757, 0.06236, 0.3996, 0.01602, 0.1966, 0.0924, 0.3757, 0.25, 0.4516, 0.25, 0.49, 0.06236, 0.3996, 0.4076, 0.3757, 0.25, 0.4516, 0.0924, 0.3757, 0.05347, 0.2051, 0.1625, 0.06838, 0.3375, 0.06838, 0.4465, 0.2051, 0.4076, 0.3757, 0.25, 0.4516, 0.25, 0.4516, 0.4076, 0.3757, 0.0924, 0.3757, 0.05347, 0.2051, 0.05347, 0.2051, 0.0924, 0.3757, 0.1625, 0.06838, 0.3375, 0.06838, 0.3375, 0.06838, 0.1625, 0.06838, 0.4465, 0.2051, 0.4076, 0.3757, 0.4076, 0.3757, 0.4465, 0.2051, 0.25, 0.4516, 0.0924, 0.3757, 0.0924, 0.3757, 0.25, 0.4516, 0.05347, 0.2051, 0.1625, 0.06838, 0.1625, 0.06838, 0.05347, 0.2051, 1.0, 0.9763, 1.0, 1.0, 0.8571, 1.0, 0.8571, 0.9762, 0.8571, 0.9762, 0.8571, 1.0, 0.7143, 1.0, 0.7143, 0.9763, 0.7143, 0.9763, 0.7143, 1.0, 0.5714, 1.0, 0.5714, 0.9763, 0.5714, 0.9763, 0.5714, 1.0, 0.4286, 1.0, 0.4286, 0.9763, 0.4286, 0.9763, 0.4286, 1.0, 0.2857, 1.0, 0.2857, 0.9763, 0.4376, 0.3996, 0.25, 0.49, 0.06236, 0.3996, 0.01602, 0.1966, 0.1459, 0.03377, 0.3541, 0.03377, 0.484, 0.1966, 0.2857, 0.9763, 0.2857, 1.0, 0.1429, 1.0, 0.1429, 0.9762, 0.1429, 0.9762, 0.1429, 1.0, 2.98e-08, 1.0, 2.98e-08, 0.9763, 0.75, 0.49, 0.9376, 0.3996, 0.984, 0.1966, 0.8541, 0.03377, 0.6459, 0.03377, 0.516, 0.1966, 0.5624, 0.3996, 0.1429, 0.5, 0.1429, 0.525, 2.98e-08, 0.525, 2.98e-08, 0.5, 0.2857, 0.5, 0.2857, 0.525, 0.1429, 0.525, 0.1429, 0.5, 0.4286, 0.5, 0.4286, 0.525, 0.2857, 0.525, 0.2857, 0.5, 0.5714, 0.5, 0.5714, 0.525, 0.4286, 0.525, 0.4286, 0.5, 0.7143, 0.5, 0.7143, 0.525, 0.5714, 0.525, 0.5714, 0.5, 0.8571, 0.5, 0.8571, 0.525, 0.7143, 0.525, 0.7143, 0.5, 1.0, 0.5, 1.0, 0.525, 0.8571, 0.525, 0.8571, 0.5, 0.1429, 0.525, 0.1429, 0.9762, 2.98e-08, 0.9763, 2.98e-08, 0.525, 0.2857, 0.525, 0.2857, 0.9763, 0.1429, 0.9762, 0.1429, 0.525, 0.4286, 0.525, 0.4286, 0.9763, 0.2857, 0.9763, 0.2857, 0.525, 0.5714, 0.525, 0.5714, 0.9763, 0.4286, 0.9763, 0.4286, 0.525, 0.7143, 0.525, 0.7143, 0.9763, 0.5714, 0.9763, 0.5714, 0.525, 0.8571, 0.525, 0.8571, 0.9762, 0.7143, 0.9763, 0.7143, 0.525, 1.0, 0.525, 1.0, 0.9763, 0.8571, 0.9762, 0.8571, 0.525, 1.0, 0.5, 1.0, 1.0, 0.8571, 1.0, 0.8571, 0.5, 0.8571, 0.5, 0.8571, 1.0, 0.7143, 1.0, 0.7143, 0.5, 0.7143, 0.5, 0.7143, 1.0, 0.5714, 1.0, 0.5714, 0.5, 0.5714, 0.5, 0.5714, 1.0, 0.4286, 1.0, 0.4286, 0.5, 0.4286, 0.5, 0.4286, 1.0, 0.2857, 1.0, 0.2857, 0.5, 0.4376, 0.3996, 0.25, 0.49, 0.06236, 0.3996, 0.01602, 0.1966, 0.1459, 0.03377, 0.3541, 0.03377, 0.484, 0.1966, 0.2857, 0.5, 0.2857, 1.0, 0.1429, 1.0, 0.1429, 0.5, 0.1429, 0.5, 0.1429, 1.0, 2.98e-08, 1.0, 2.98e-08, 0.5, 0.75, 0.49, 0.9376, 0.3996, 0.984, 0.1966, 0.8541, 0.03377, 0.6459, 0.03377, 0.516, 0.1966, 0.5624, 0.3996, 1.0, 0.5, 1.0, 1.0, 0.8571, 1.0, 0.8571, 0.5, 0.8571, 0.5, 0.8571, 1.0, 0.7143, 1.0, 0.7143, 0.5, 0.7143, 0.5, 0.7143, 1.0, 0.5714, 1.0, 0.5714, 0.5, 0.3541, 0.03377, 0.1459, 0.03377, 0.1459, 0.03377, 0.3541, 0.03377, 0.4286, 0.5, 0.4286, 1.0, 0.2857, 1.0, 0.2857, 0.5, 0.4376, 0.3996, 0.25, 0.49, 0.06236, 0.3996, 0.01602, 0.1966, 0.1459, 0.03377, 0.3541, 0.03377, 0.484, 0.1966, 0.2857, 0.5, 0.2857, 1.0, 0.1429, 1.0, 0.1429, 0.5, 0.1429, 0.5, 0.1429, 1.0, 2.98e-08, 1.0, 2.98e-08, 0.5, 0.8571, 0.5, 0.7143, 0.5, 0.7143, 0.5, 0.8571, 0.5, 0.5714, 0.5, 0.5714, 1.0, 0.4286, 1.0, 0.4286, 0.5, 0.5714, 0.5, 0.5714, 1.0, 0.5714, 1.0, 0.5714, 0.5, 0.4286, 1.0, 0.4286, 0.5, 0.4286, 0.5, 0.4286, 1.0, 0.6459, 0.03377, 0.8541, 0.03377, 0.8541, 0.03377, 0.6459, 0.03377, 0.75, 0.49, 0.9376, 0.3996, 0.984, 0.1966, 0.8541, 0.03377, 0.6459, 0.03377, 0.516, 0.1966, 0.5624, 0.3996, 0.4286, 0.5, 0.2857, 0.5, 0.2857, 0.5, 0.4286, 0.5, 1.0, 0.5, 0.8571, 0.5, 0.8571, 0.5, 1.0, 0.5, 0.7143, 0.5, 0.5714, 0.5, 0.5714, 0.5, 0.7143, 0.5, 0.2857, 0.5, 0.1429, 0.5, 0.1429, 0.5, 0.2857, 0.5, 0.8541, 0.03377, 0.6459, 0.03377, 0.6459, 0.03377, 0.8541, 0.03377, 0.1429, 0.5, 2.98e-08, 0.5, 2.98e-08, 0.5, 0.1429, 0.5, 1.0, 0.5, 0.1429, 0.5, 0.2857, 0.5, 0.6459, 0.03377, 0.5714, 0.5, 0.7143, 0.5, 0.8571, 0.5, 2.98e-08, 0.5, 0.8571, 0.5, 0.7143, 0.5, 0.8541, 0.03377, 0.4286, 0.5, 0.2857, 0.5, 0.1429, 0.5, 0.1429, 0.5, 2.98e-08, 0.5, 2.98e-08, 0.5, 0.1429, 0.5, 0.8541, 0.03377, 0.6459, 0.03377, 0.6459, 0.03377, 0.8541, 0.03377, 0.2857, 0.5, 0.1429, 0.5, 0.1429, 0.5, 0.2857, 0.5, 0.7143, 0.5, 0.5714, 0.5, 0.5714, 0.5, 0.7143, 0.5, 1.0, 0.5, 0.8571, 0.5, 0.8571, 0.5, 1.0, 0.5, 0.4286, 0.5, 0.2857, 0.5, 0.2857, 0.5, 0.4286, 0.5, 0.8571, 0.5, 0.7143, 0.5, 0.7143, 0.5, 0.8571, 0.5, 0.1429, 0.5, 2.98e-08, 0.5, 2.98e-08, 0.5, 0.1429, 0.5, 0.8541, 0.03377, 0.6459, 0.03377, 0.6459, 0.03377, 0.8541, 0.03377, 0.2857, 0.5, 0.1429, 0.5, 0.1429, 0.5, 0.2857, 0.5, 0.7143, 0.5, 0.5714, 0.5, 0.5714, 0.5, 0.7143, 0.5, 1.0, 0.5, 0.8571, 0.5, 0.8571, 0.5, 1.0, 0.5, 0.4286, 0.5, 0.2857, 0.5, 0.2857, 0.5, 0.4286, 0.5, 0.8571, 0.5, 0.7143, 0.5, 0.7143, 0.5, 0.8571, 0.5, 1.0, 0.5, 1.0, 1.0, 0.8571, 1.0, 0.8571, 0.5, 0.8571, 0.5, 0.8571, 1.0, 0.7143, 1.0, 0.7143, 0.5, 0.7143, 0.5, 0.7143, 1.0, 0.5714, 1.0, 0.5714, 0.5, 0.5714, 0.5, 0.5714, 1.0, 0.4286, 1.0, 0.4286, 0.5, 0.4286, 0.5, 0.4286, 1.0, 0.2857, 1.0, 0.2857, 0.5, 0.4376, 0.3996, 0.25, 0.49, 0.06236, 0.3996, 0.01602, 0.1966, 0.1459, 0.03377, 0.3541, 0.03377, 0.484, 0.1966, 0.2857, 0.5, 0.2857, 1.0, 0.1429, 1.0, 0.1429, 0.5, 0.1429, 0.5, 0.1429, 1.0, 2.98e-08, 1.0, 2.98e-08, 0.5, 0.75, 0.49, 0.9376, 0.3996, 0.984, 0.1966, 0.8541, 0.03377, 0.6459, 0.03377, 0.516, 0.1966, 0.5624, 0.3996, 0.5708, 0.2275, 0.625, 0.2275, 0.625, 0.25, 0.5708, 0.25, 0.5708, 0.4167, 0.625, 0.4167, 0.625, 0.5, 0.5708, 0.5, 0.5708, 0.725, 0.625, 0.725, 0.625, 0.75, 0.5708, 0.75, 0.5708, 0.9167, 0.625, 0.9167, 0.625, 1.0, 0.5708, 1.0, 0.2917, 0.725, 0.375, 0.725, 0.375, 0.75, 0.2917, 0.75, 0.7917, 0.725, 0.875, 0.725, 0.875, 0.75, 0.7917, 0.75, 0.4167, 0.9167, 0.4583, 0.9167, 0.4583, 1.0, 0.4167, 1.0, 0.5, 0.9167, 0.5417, 0.9167, 0.5417, 1.0, 0.5, 1.0, 0.4167, 0.725, 0.4583, 0.725, 0.4583, 0.75, 0.4167, 0.75, 0.5, 0.725, 0.5417, 0.725, 0.5417, 0.75, 0.5, 0.75, 0.4167, 0.4167, 0.4583, 0.4167, 0.4583, 0.5, 0.4167, 0.5, 0.5, 0.4167, 0.5417, 0.4167, 0.5417, 0.5, 0.5, 0.5, 0.4167, 0.2275, 0.4583, 0.2275, 0.4583, 0.25, 0.4167, 0.25, 0.5, 0.2275, 0.5417, 0.2275, 0.5417, 0.25, 0.5, 0.25, 0.4583, 0.2275, 0.5, 0.2275, 0.5, 0.25, 0.4583, 0.25, 0.4583, 0.4167, 0.5, 0.4167, 0.5, 0.5, 0.4583, 0.5, 0.4583, 0.725, 0.5, 0.725, 0.5, 0.75, 0.4583, 0.75, 0.4583, 0.9167, 0.5, 0.9167, 0.5, 1.0, 0.4583, 1.0, 0.3854, 0.2275, 0.4167, 0.2275, 0.4167, 0.25, 0.3854, 0.25, 0.3854, 0.4167, 0.4167, 0.4167, 0.4167, 0.5, 0.3854, 0.5, 0.3854, 0.725, 0.4167, 0.725, 0.4167, 0.75, 0.3854, 0.75, 0.3854, 0.9167, 0.4167, 0.9167, 0.4167, 1.0, 0.3854, 1.0, 0.3854, 0.75, 0.4167, 0.75, 0.4167, 0.8333, 0.3854, 0.8333, 0.3854, 0.8333, 0.4167, 0.8333, 0.4167, 0.9167, 0.3854, 0.9167, 0.3854, 0.25, 0.4167, 0.25, 0.4167, 0.3333, 0.3854, 0.3333, 0.3854, 0.3333, 0.4167, 0.3333, 0.4167, 0.4167, 0.3854, 0.4167, 0.4583, 0.75, 0.5, 0.75, 0.5, 0.8333, 0.4583, 0.8333, 0.4583, 0.8333, 0.5, 0.8333, 0.5, 0.9167, 0.4583, 0.9167, 0.4583, 0.25, 0.5, 0.25, 0.5, 0.3333, 0.4583, 0.3333, 0.4583, 0.3333, 0.5, 0.3333, 0.5, 0.4167, 0.4583, 0.4167, 0.5, 0.25, 0.5417, 0.25, 0.5417, 0.3333, 0.5, 0.3333, 0.5, 0.3333, 0.5417, 0.3333, 0.5417, 0.4167, 0.5, 0.4167, 0.4167, 0.25, 0.4583, 0.25, 0.4583, 0.3333, 0.4167, 0.3333, 0.4167, 0.3333, 0.4583, 0.3333, 0.4583, 0.4167, 0.4167, 0.4167, 0.5, 0.75, 0.5417, 0.75, 0.5417, 0.8333, 0.5, 0.8333, 0.5, 0.8333, 0.5417, 0.8333, 0.5417, 0.9167, 0.5, 0.9167, 0.4167, 0.75, 0.4583, 0.75, 0.4583, 0.8333, 0.4167, 0.8333, 0.4167, 0.8333, 0.4583, 0.8333, 0.4583, 0.9167, 0.4167, 0.9167, 0.625, 0.725, 0.7083, 0.725, 0.7083, 0.75, 0.625, 0.75, 0.7083, 0.725, 0.7917, 0.725, 0.7917, 0.75, 0.7083, 0.75, 0.125, 0.725, 0.2083, 0.725, 0.2083, 0.75, 0.125, 0.75, 0.2083, 0.725, 0.2917, 0.725, 0.2917, 0.75, 0.2083, 0.75, 0.5708, 0.75, 0.625, 0.75, 0.625, 0.8333, 0.5708, 0.8333, 0.5708, 0.8333, 0.625, 0.8333, 0.625, 0.9167, 0.5708, 0.9167, 0.5708, 0.25, 0.625, 0.25, 0.625, 0.3333, 0.5708, 0.3333, 0.5708, 0.3333, 0.625, 0.3333, 0.625, 0.4167, 0.5708, 0.4167, 0.375, 0.0, 0.625, 0.0, 0.625, 0.25, 0.375, 0.25, 0.375, 0.25, 0.625, 0.25, 0.625, 0.5, 0.375, 0.5, 0.375, 0.5, 0.625, 0.5, 0.625, 0.75, 0.375, 0.75, 0.375, 0.75, 0.625, 0.75, 0.625, 1.0, 0.375, 1.0, 0.375, 0.75, 0.375, 1.0, 0.375, 1.0, 0.375, 0.75, 0.625, 0.5, 0.875, 0.5, 0.875, 0.75, 0.625, 0.75, 0.375, 0.5, 0.375, 0.75, 0.375, 0.75, 0.375, 0.5, 0.375, 0.25, 0.375, 0.5, 0.375, 0.5, 0.375, 0.25, 0.375, 0.0, 0.375, 0.25, 0.375, 0.25, 0.375, 0.0, 0.375, 0.5, 0.375, 0.75, 0.375, 0.75, 0.375, 0.5, 0.375, 0.75, 0.375, 1.0, 0.375, 1.0, 0.375, 0.75, 0.375, 0.0, 0.375, 0.25, 0.375, 0.25, 0.375, 0.0, 0.375, 0.75, 0.375, 1.0, 0.375, 1.0, 0.375, 0.75, 0.375, 0.25, 0.375, 0.5, 0.375, 0.5, 0.375, 0.25, 0.125, 0.5, 0.375, 0.5, 0.375, 0.75, 0.125, 0.75, 0.375, 0.25, 0.375, 0.5, 0.375, 0.5, 0.375, 0.25, 0.375, 0.5, 0.375, 0.75, 0.375, 0.75, 0.375, 0.5, 0.375, 0.0, 0.375, 0.25, 0.375, 0.25, 0.375, 0.0, 0.375, 0.0, 0.625, 0.0, 0.625, 0.25, 0.375, 0.25, 0.375, 0.25, 0.625, 0.25, 0.625, 0.5, 0.375, 0.5, 0.375, 0.5, 0.625, 0.5, 0.625, 0.75, 0.375, 0.75, 0.375, 0.75, 0.625, 0.75, 0.625, 1.0, 0.375, 1.0, 0.375, 0.5, 0.375, 0.75, 0.375, 0.75, 0.375, 0.5, 0.625, 0.5, 0.875, 0.5, 0.875, 0.75, 0.625, 0.75, 0.375, 0.5, 0.375, 0.75, 0.375, 0.75, 0.375, 0.5, 0.375, 0.75, 0.375, 1.0, 0.375, 1.0, 0.375, 0.75, 0.375, 0.25, 0.375, 0.5, 0.375, 0.5, 0.375, 0.25, 0.375, 0.0, 0.375, 0.25, 0.375, 0.25, 0.375, 0.0, 0.375, 0.0, 0.375, 0.25, 0.375, 0.25, 0.375, 0.0, 0.375, 0.0, 0.375, 0.25, 0.375, 0.25, 0.375, 0.0, 0.375, 0.75, 0.375, 1.0, 0.375, 1.0, 0.375, 0.75, 0.375, 0.25, 0.375, 0.5, 0.375, 0.5, 0.375, 0.25, 0.375, 0.75, 0.375, 1.0, 0.375, 1.0, 0.375, 0.75, 0.375, 0.75, 0.375, 1.0, 0.375, 1.0, 0.375, 0.75, 0.375, 0.25, 0.375, 0.5, 0.375, 0.5, 0.375, 0.25, 0.375, 0.5, 0.375, 0.75, 0.375, 0.75, 0.375, 0.5, 0.375, 0.5, 0.375, 0.75, 0.375, 0.75, 0.375, 0.5, 0.375, 0.25, 0.375, 0.5, 0.375, 0.5, 0.375, 0.25, 0.375, 0.5, 0.375, 0.75, 0.375, 0.75, 0.375, 0.5, 0.375, 0.0, 0.375, 0.25, 0.375, 0.25, 0.375, 0.0, 0.375, 0.75, 0.375, 1.0, 0.375, 1.0, 0.375, 0.75, 0.375, 0.0, 0.375, 0.25, 0.375, 0.25, 0.375, 0.0, 0.375, 0.75, 0.375, 1.0, 0.375, 1.0, 0.375, 0.75, 0.375, 0.25, 0.375, 0.5, 0.375, 0.5, 0.375, 0.25, 0.375, 0.25, 0.375, 0.5, 0.375, 0.5, 0.375, 0.25, 0.375, 0.25, 0.375, 0.5, 0.375, 0.5, 0.375, 0.25, 0.375, 0.5, 0.375, 0.75, 0.375, 0.75, 0.375, 0.5, 0.375, 0.0, 0.375, 0.25, 0.375, 0.25, 0.375, 0.0, 0.375, 0.5, 0.375, 0.75, 0.375, 0.75, 0.375, 0.5, 0.375, 0.5, 0.375, 0.75, 0.375, 0.75, 0.375, 0.5, 0.375, 0.0, 0.375, 0.25, 0.375, 0.25, 0.375, 0.0, 0.375, 0.75, 0.375, 1.0, 0.375, 1.0, 0.375, 0.75, 0.375, 0.75, 0.375, 1.0, 0.375, 1.0, 0.375, 0.75, 0.375, 0.0, 0.375, 0.25, 0.375, 0.25, 0.375, 0.0, 0.375, 0.75, 0.375, 1.0, 0.375, 1.0, 0.375, 0.75, 0.375, 0.25, 0.375, 0.5, 0.375, 0.5, 0.375, 0.25, 0.375, 0.5, 0.375, 0.75, 0.375, 0.75, 0.375, 0.5, 0.375, 0.25, 0.375, 0.5, 0.375, 0.5, 0.375, 0.25, 0.375, 0.5, 0.375, 0.75, 0.375, 0.75, 0.375, 0.5, 0.375, 0.0, 0.375, 0.25, 0.375, 0.25, 0.375, 0.0, 0.375, 0.5, 0.375, 0.75, 0.375, 0.75, 0.375, 0.5, 0.375, 0.0, 0.375, 0.25, 0.375, 0.25, 0.375, 0.0, 0.375, 0.75, 0.375, 1.0, 0.375, 1.0, 0.375, 0.75, 0.375, 0.25, 0.375, 0.5, 0.375, 0.5, 0.375, 0.25, 0.125, 0.5, 0.375, 0.5, 0.375, 0.75, 0.125, 0.75, 0.375, 0.0, 0.375, 0.25, 0.375, 0.25, 0.375, 0.0, 0.375, 0.75, 0.375, 1.0, 0.375, 1.0, 0.375, 0.75, 0.375, 0.25, 0.375, 0.5, 0.375, 0.5, 0.375, 0.25, 0.375, 0.0, 0.625, 0.0, 0.625, 0.25, 0.375, 0.25, 0.375, 0.25, 0.625, 0.25, 0.625, 0.5, 0.375, 0.5, 0.375, 0.5, 0.625, 0.5, 0.625, 0.75, 0.375, 0.75, 0.375, 0.75, 0.625, 0.75, 0.625, 1.0, 0.375, 1.0, 0.125, 0.5, 0.375, 0.5, 0.375, 0.75, 0.125, 0.75, 0.625, 0.5, 0.625, 0.25, 0.625, 0.25, 0.625, 0.5, 0.625, 0.75, 0.625, 0.5, 0.625, 0.5, 0.625, 0.75, 0.625, 0.75, 0.625, 0.5, 0.625, 0.5, 0.625, 0.75, 0.625, 0.25, 0.625, 0.0, 0.625, 0.0, 0.625, 0.25, 0.625, 1.0, 0.625, 0.75, 0.625, 0.75, 0.625, 1.0, 0.625, 0.5, 0.875, 0.5, 0.875, 0.75, 0.625, 0.75, 0.625, 0.25, 0.625, 0.0, 0.625, 0.0, 0.625, 0.25, 0.625, 1.0, 0.625, 0.75, 0.625, 0.75, 0.625, 1.0, 0.625, 0.5, 0.625, 0.25, 0.625, 0.25, 0.625, 0.5, 0.5875, 0.4522, 0.625, 0.4522, 0.625, 0.4563, 0.5875, 0.4563, 0.5875, 0.4563, 0.625, 0.4563, 0.625, 0.5, 0.5875, 0.5, 0.55, 0.7417, 0.625, 0.7417, 0.625, 0.75, 0.55, 0.75, 0.3272, 0.7417, 0.3313, 0.7417, 0.3313, 0.75, 0.3272, 0.75, 0.3313, 0.7417, 0.375, 0.7417, 0.375, 0.75, 0.3313, 0.75, 0.625, 0.7417, 0.6687, 0.7417, 0.6687, 0.75, 0.625, 0.75, 0.6728, 0.7417, 0.75, 0.7417, 0.75, 0.75, 0.6728, 0.75, 0.6728, 0.5, 0.75, 0.5, 0.75, 0.5083, 0.6728, 0.5083, 0.55, 0.7978, 0.625, 0.7978, 0.625, 0.875, 0.55, 0.875, 0.55, 0.75, 0.625, 0.75, 0.625, 0.7938, 0.55, 0.7938, 0.6728, 0.5083, 0.75, 0.5083, 0.75, 0.7417, 0.6728, 0.7417, 0.625, 0.5, 0.6687, 0.5, 0.6687, 0.5083, 0.625, 0.5083, 0.625, 0.5083, 0.6687, 0.5083, 0.6687, 0.7417, 0.625, 0.7417, 0.3312, 0.5, 0.375, 0.5, 0.375, 0.5083, 0.3312, 0.5083, 0.3312, 0.5083, 0.375, 0.5083, 0.375, 0.7417, 0.3313, 0.7417, 0.3272, 0.5, 0.3312, 0.5, 0.3312, 0.5083, 0.3272, 0.5083, 0.3272, 0.5083, 0.3312, 0.5083, 0.3313, 0.7417, 0.3272, 0.7417, 0.5875, 0.5, 0.625, 0.5, 0.625, 0.5083, 0.5875, 0.5083, 0.5875, 0.5083, 0.625, 0.5083, 0.625, 0.7417, 0.55, 0.7417, 0.375, 0.5083, 0.5875, 0.5083, 0.55, 0.7417, 0.375, 0.7417, 0.375, 0.5, 0.5875, 0.5, 0.5875, 0.5083, 0.375, 0.5083, 0.375, 0.75, 0.55, 0.75, 0.55, 0.7938, 0.375, 0.7937, 0.375, 0.7978, 0.55, 0.7978, 0.55, 0.875, 0.375, 0.875, 0.375, 0.7417, 0.55, 0.7417, 0.55, 0.75, 0.375, 0.75, 0.375, 0.4563, 0.5875, 0.4563, 0.5875, 0.5, 0.375, 0.5, 0.375, 0.4522, 0.5875, 0.4522, 0.5875, 0.4563, 0.375, 0.4563, 0.375, 0.375, 0.5875, 0.375, 0.5875, 0.4522, 0.375, 0.4522, 0.375, 0.7937, 0.55, 0.7938, 0.55, 0.7978, 0.375, 0.7978, 0.25, 0.5083, 0.3272, 0.5083, 0.3272, 0.7417, 0.25, 0.7417, 0.25, 0.5, 0.3272, 0.5, 0.3272, 0.5083, 0.25, 0.5083, 0.6687, 0.5083, 0.6728, 0.5083, 0.6728, 0.7417, 0.6687, 0.7417, 0.55, 0.7938, 0.625, 0.7938, 0.625, 0.7978, 0.55, 0.7978, 0.6687, 0.5, 0.6728, 0.5, 0.6728, 0.5083, 0.6687, 0.5083, 0.6687, 0.7417, 0.6728, 0.7417, 0.6728, 0.75, 0.6687, 0.75, 0.25, 0.7417, 0.3272, 0.7417, 0.3272, 0.75, 0.25, 0.75, 0.5875, 0.375, 0.625, 0.375, 0.625, 0.4522, 0.5875, 0.4522, 0.375, 0.375, 0.625, 0.375, 0.625, 0.4062, 0.375, 0.4062, 0.375, 0.4062, 0.625, 0.4062, 0.625, 0.5, 0.375, 0.5, 0.375, 0.5, 0.625, 0.5, 0.625, 0.75, 0.375, 0.75, 0.25, 0.5, 0.2812, 0.5, 0.2812, 0.75, 0.25, 0.75, 0.2812, 0.5, 0.375, 0.5, 0.375, 0.75, 0.2812, 0.75, 0.625, 0.5, 0.7188, 0.5, 0.7188, 0.75, 0.625, 0.75, 0.7188, 0.5, 0.75, 0.5, 0.75, 0.75, 0.7188, 0.75, 0.375, 0.8438, 0.625, 0.8438, 0.625, 0.875, 0.375, 0.875, 0.375, 0.75, 0.625, 0.75, 0.625, 0.8438, 0.375, 0.8438, 0.5875, 0.4522, 0.5875, 0.4563, 0.625, 0.4563, 0.625, 0.4522, 0.5875, 0.4563, 0.5875, 0.5, 0.625, 0.5, 0.625, 0.4563, 0.55, 0.7417, 0.55, 0.75, 0.625, 0.75, 0.625, 0.7417, 0.3272, 0.7417, 0.3272, 0.75, 0.3313, 0.75, 0.3313, 0.7417, 0.3313, 0.7417, 0.3313, 0.75, 0.375, 0.75, 0.375, 0.7417, 0.625, 0.7417, 0.625, 0.75, 0.6687, 0.75, 0.6687, 0.7417, 0.6728, 0.7417, 0.6728, 0.75, 0.75, 0.75, 0.75, 0.7417, 0.6728, 0.5, 0.6728, 0.5083, 0.75, 0.5083, 0.75, 0.5, 0.55, 0.7978, 0.55, 0.875, 0.625, 0.875, 0.625, 0.7978, 0.55, 0.75, 0.55, 0.7938, 0.625, 0.7938, 0.625, 0.75, 0.6728, 0.5083, 0.6728, 0.7417, 0.75, 0.7417, 0.75, 0.5083, 0.625, 0.5, 0.625, 0.5083, 0.6687, 0.5083, 0.6687, 0.5, 0.625, 0.5083, 0.625, 0.7417, 0.6687, 0.7417, 0.6687, 0.5083, 0.3312, 0.5, 0.3312, 0.5083, 0.375, 0.5083, 0.375, 0.5, 0.3312, 0.5083, 0.3313, 0.7417, 0.375, 0.7417, 0.375, 0.5083, 0.3272, 0.5, 0.3272, 0.5083, 0.3312, 0.5083, 0.3312, 0.5, 0.3272, 0.5083, 0.3272, 0.7417, 0.3313, 0.7417, 0.3312, 0.5083, 0.5875, 0.5, 0.5875, 0.5083, 0.625, 0.5083, 0.625, 0.5, 0.5875, 0.5083, 0.55, 0.7417, 0.625, 0.7417, 0.625, 0.5083, 0.375, 0.5083, 0.375, 0.7417, 0.55, 0.7417, 0.5875, 0.5083, 0.375, 0.5, 0.375, 0.5083, 0.5875, 0.5083, 0.5875, 0.5, 0.375, 0.75, 0.375, 0.7937, 0.55, 0.7938, 0.55, 0.75, 0.375, 0.7978, 0.375, 0.875, 0.55, 0.875, 0.55, 0.7978, 0.375, 0.7417, 0.375, 0.75, 0.55, 0.75, 0.55, 0.7417, 0.375, 0.4563, 0.375, 0.5, 0.5875, 0.5, 0.5875, 0.4563, 0.375, 0.4522, 0.375, 0.4563, 0.5875, 0.4563, 0.5875, 0.4522, 0.375, 0.375, 0.375, 0.4522, 0.5875, 0.4522, 0.5875, 0.375, 0.375, 0.7937, 0.375, 0.7978, 0.55, 0.7978, 0.55, 0.7938, 0.25, 0.5083, 0.25, 0.7417, 0.3272, 0.7417, 0.3272, 0.5083, 0.25, 0.5, 0.25, 0.5083, 0.3272, 0.5083, 0.3272, 0.5, 0.6687, 0.5083, 0.6687, 0.7417, 0.6728, 0.7417, 0.6728, 0.5083, 0.55, 0.7938, 0.55, 0.7978, 0.625, 0.7978, 0.625, 0.7938, 0.6687, 0.5, 0.6687, 0.5083, 0.6728, 0.5083, 0.6728, 0.5, 0.6687, 0.7417, 0.6687, 0.75, 0.6728, 0.75, 0.6728, 0.7417, 0.25, 0.7417, 0.25, 0.75, 0.3272, 0.75, 0.3272, 0.7417, 0.5875, 0.375, 0.5875, 0.4522, 0.625, 0.4522, 0.625, 0.375, 0.375, 0.375, 0.375, 0.4062, 0.625, 0.4062, 0.625, 0.375, 0.375, 0.4062, 0.375, 0.5, 0.625, 0.5, 0.625, 0.4062, 0.375, 0.5, 0.375, 0.75, 0.625, 0.75, 0.625, 0.5, 0.25, 0.5, 0.25, 0.75, 0.2812, 0.75, 0.2812, 0.5, 0.2812, 0.5, 0.2812, 0.75, 0.375, 0.75, 0.375, 0.5, 0.625, 0.5, 0.625, 0.75, 0.7188, 0.75, 0.7188, 0.5, 0.7188, 0.5, 0.7188, 0.75, 0.75, 0.75, 0.75, 0.5, 0.375, 0.8438, 0.375, 0.875, 0.625, 0.875, 0.625, 0.8438, 0.375, 0.75, 0.375, 0.8438, 0.625, 0.8438, 0.625, 0.75, 1.0, 0.5, 1.0, 1.0, 0.8571, 1.0, 0.8571, 0.5, 0.8571, 0.5, 0.8571, 1.0, 0.7143, 1.0, 0.7143, 0.5, 0.7143, 0.5, 0.7143, 1.0, 0.5714, 1.0, 0.5714, 0.5, 0.5714, 0.5, 0.5714, 1.0, 0.4286, 1.0, 0.4286, 0.5, 0.4286, 0.5, 0.4286, 1.0, 0.2857, 1.0, 0.2857, 0.5, 0.5566, 0.2059, 0.5949, 0.3737, 0.0949, 0.3737, 0.0566, 0.2059, 0.2857, 0.5, 0.2857, 1.0, 0.1429, 1.0, 0.1429, 0.5, 0.1429, 0.5, 0.1429, 1.0, 2.98e-08, 1.0, 2.98e-08, 0.5, 0.5949, 0.3737, 0.75, 0.4484, 0.25, 0.4484, 0.0949, 0.3737, 0.9051, 0.3737, 0.75, 0.4484, 0.75, 0.49, 0.9376, 0.3996, 0.25, 0.4484, 0.4051, 0.3737, 0.4376, 0.3996, 0.25, 0.49, 0.9434, 0.2059, 0.9051, 0.3737, 0.9376, 0.3996, 0.984, 0.1966, 0.4051, 0.3737, 0.4434, 0.2059, 0.484, 0.1966, 0.4376, 0.3996, 0.8361, 0.07127, 0.9434, 0.2059, 0.984, 0.1966, 0.8541, 0.03377, 0.4434, 0.2059, 0.3361, 0.07127, 0.3541, 0.03377, 0.484, 0.1966, 0.6639, 0.07127, 0.8361, 0.07127, 0.8541, 0.03377, 0.6459, 0.03377, 0.3361, 0.07127, 0.1639, 0.07127, 0.1459, 0.03377, 0.3541, 0.03377, 0.5566, 0.2059, 0.6639, 0.07127, 0.6459, 0.03377, 0.516, 0.1966, 0.1639, 0.07127, 0.0566, 0.2059, 0.01602, 0.1966, 0.1459, 0.03377, 0.5949, 0.3737, 0.5566, 0.2059, 0.516, 0.1966, 0.5624, 0.3996, 0.0566, 0.2059, 0.0949, 0.3737, 0.06236, 0.3996, 0.01602, 0.1966, 0.75, 0.4484, 0.5949, 0.3737, 0.5624, 0.3996, 0.75, 0.49, 0.0949, 0.3737, 0.25, 0.4484, 0.25, 0.49, 0.06236, 0.3996, 0.6639, 0.07127, 0.5566, 0.2059, 0.0566, 0.2059, 0.1639, 0.07127, 0.8361, 0.07127, 0.6639, 0.07127, 0.1639, 0.07127, 0.3361, 0.07127, 0.9434, 0.2059, 0.8361, 0.07127, 0.3361, 0.07127, 0.4434, 0.2059, 0.9051, 0.3737, 0.9434, 0.2059, 0.4434, 0.2059, 0.4051, 0.3737, 0.75, 0.4484, 0.9051, 0.3737, 0.4051, 0.3737, 0.25, 0.4484, 0.2083, 0.5225, 0.2917, 0.5225, 0.2917, 0.725, 0.2083, 0.725, 0.125, 0.5241, 0.2083, 0.5225, 0.2083, 0.725, 0.125, 0.725, 0.7083, 0.5225, 0.7917, 0.5225, 0.7917, 0.725, 0.7083, 0.725, 0.625, 0.5225, 0.7083, 0.5225, 0.7083, 0.725, 0.625, 0.725, 0.3854, 0.5225, 0.4167, 0.5225, 0.4167, 0.725, 0.3854, 0.725, 0.3854, 0.0, 0.4167, 0.0, 0.4167, 0.025, 0.3854, 0.025, 0.4583, 0.5225, 0.5, 0.5225, 0.5, 0.725, 0.4583, 0.725, 0.4583, 0.0, 0.5, 0.0, 0.5, 0.025, 0.4583, 0.025, 0.5, 0.0, 0.5417, 0.0, 0.5417, 0.025, 0.5, 0.025, 0.4167, 0.0, 0.4583, 0.0, 0.4583, 0.025, 0.4167, 0.025, 0.5, 0.5225, 0.5417, 0.5225, 0.5417, 0.725, 0.5, 0.725, 0.4167, 0.5225, 0.4583, 0.5225, 0.4583, 0.725, 0.4167, 0.725, 0.7917, 0.5225, 0.875, 0.5225, 0.875, 0.725, 0.7917, 0.725, 0.2917, 0.5225, 0.375, 0.5225, 0.375, 0.725, 0.2917, 0.725, 0.5708, 0.5225, 0.625, 0.5225, 0.625, 0.725, 0.5708, 0.725, 0.5708, 0.0, 0.625, 0.0, 0.625, 0.025, 0.5708, 0.025, 0.5708, 0.5, 0.625, 0.5, 0.625, 0.5225, 0.5708, 0.5225, 0.2917, 0.5, 0.375, 0.5, 0.375, 0.5225, 0.2917, 0.5225, 0.7917, 0.5, 0.875, 0.5, 0.875, 0.5225, 0.7917, 0.5225, 0.4167, 0.5, 0.4583, 0.5, 0.4583, 0.5225, 0.4167, 0.5225, 0.5, 0.5, 0.5417, 0.5, 0.5417, 0.5225, 0.5, 0.5225, 0.4583, 0.5, 0.5, 0.5, 0.5, 0.5225, 0.4583, 0.5225, 0.3854, 0.5, 0.4167, 0.5, 0.4167, 0.5225, 0.3854, 0.5225, 0.625, 0.5, 0.7083, 0.5, 0.7083, 0.5225, 0.625, 0.5225, 0.7083, 0.5, 0.7917, 0.5, 0.7917, 0.5225, 0.7083, 0.5225, 0.125, 0.5, 0.2083, 0.5, 0.2083, 0.5225, 0.125, 0.5241, 0.2083, 0.5, 0.2917, 0.5, 0.2917, 0.5225, 0.2083, 0.5225, 0.3854, 0.025, 0.4167, 0.025, 0.4167, 0.2275, 0.3854, 0.2275, 0.4583, 0.025, 0.5, 0.025, 0.5, 0.2275, 0.4583, 0.2275, 0.5, 0.025, 0.5417, 0.025, 0.5417, 0.2275, 0.5, 0.2275, 0.4167, 0.025, 0.4583, 0.025, 0.4583, 0.2275, 0.4167, 0.2275, 0.5708, 0.025, 0.625, 0.025, 0.625, 0.2275, 0.5708, 0.2275, 0.375, 0.025, 0.3854, 0.025, 0.3854, 0.2275, 0.375, 0.2275, 0.375, 0.5, 0.3854, 0.5, 0.3854, 0.5225, 0.375, 0.5225, 0.375, 0.0, 0.3854, 0.0, 0.3854, 0.025, 0.375, 0.025, 0.375, 0.5225, 0.3854, 0.5225, 0.3854, 0.725, 0.375, 0.725, 0.375, 0.3333, 0.3854, 0.3333, 0.3854, 0.4167, 0.375, 0.4167, 0.375, 0.25, 0.3854, 0.25, 0.3854, 0.3333, 0.375, 0.3333, 0.375, 0.8333, 0.3854, 0.8333, 0.3854, 0.9167, 0.375, 0.9167, 0.375, 0.75, 0.3854, 0.75, 0.3854, 0.8333, 0.375, 0.8333, 0.375, 0.9167, 0.3854, 0.9167, 0.3854, 1.0, 0.375, 1.0, 0.375, 0.725, 0.3854, 0.725, 0.3854, 0.75, 0.375, 0.75, 0.375, 0.4167, 0.3854, 0.4167, 0.3854, 0.5, 0.375, 0.5, 0.375, 0.2275, 0.3854, 0.2275, 0.3854, 0.25, 0.375, 0.25, 0.5417, 0.025, 0.5708, 0.025, 0.5708, 0.2275, 0.5417, 0.2275, 0.5417, 0.5, 0.5708, 0.5, 0.5708, 0.5225, 0.5417, 0.5225, 0.5417, 0.0, 0.5708, 0.0, 0.5708, 0.025, 0.5417, 0.025, 0.5417, 0.5225, 0.5708, 0.5225, 0.5708, 0.725, 0.5417, 0.725, 0.5417, 0.3333, 0.5708, 0.3333, 0.5708, 0.4167, 0.5417, 0.4167, 0.5417, 0.25, 0.5708, 0.25, 0.5708, 0.3333, 0.5417, 0.3333, 0.5417, 0.8333, 0.5708, 0.8333, 0.5708, 0.9167, 0.5417, 0.9167, 0.5417, 0.75, 0.5708, 0.75, 0.5708, 0.8333, 0.5417, 0.8333, 0.5417, 0.9167, 0.5708, 0.9167, 0.5708, 1.0, 0.5417, 1.0, 0.5417, 0.725, 0.5708, 0.725, 0.5708, 0.75, 0.5417, 0.75, 0.5417, 0.4167, 0.5708, 0.4167, 0.5708, 0.5, 0.5417, 0.5, 0.5417, 0.2275, 0.5708, 0.2275, 0.5708, 0.25, 0.5417, 0.25])
me_cube_006.materials.append(mat_blue)
me_cube_006.materials.append(mat_black)
me_cube_006.update()
arm_armature_001 = bpy.data.armatures.new('Armature.001')  # bones are not reproduced

# ---- objects
ob_m16_001 = bpy.data.objects.new('M16.001', me_cube_006)
ob_m16 = bpy.data.objects.new('M16', arm_armature_001)

# ---- transforms, parenting, visibility, modifiers, constraints
ob_m16_001.parent = ob_m16
ob_m16_001.location = (0.0, -0.015, 0.1318)
ob_m16_001.scale = (0.0069, 0.003, 0.003)
_vg = ob_m16_001.vertex_groups.new(name='Root')
_vg.add([0, 1, 2, 3, 4, 5, 6, 7, 8, 9, 10, 11, 12, 13, 14, 15, 16, 17, 18, 19, 20, 21, 22, 23, 24, 25, 26, 27, 28, 29, 30, 31, 32, 33, 34, 35, 36, 37, 38, 39, 40, 41, 42, 43, 44, 45, 46, 47, 48, 49, 50, 51, 52, 53, 54, 55, 56, 57, 58, 59, 60, 61, 62, 63, 64, 65, 66, 67, 68, 69, 70, 71, 72, 73, 74, 75, 76, 77, 78, 79, 80, 81, 82, 83, 84, 85, 86, 87, 88, 89, 90, 91, 92, 93, 94, 95, 96, 97, 98, 99, 100, 101, 102, 103, 104, 105, 106, 107, 108, 109, 110, 111, 112, 113, 114, 115, 116, 117, 118, 119, 120, 121, 122, 123, 124, 125, 126, 127, 128, 129, 130, 131, 132, 133, 134, 135, 136, 137, 138, 139, 140, 141, 142, 143, 144, 145, 146, 147, 148, 149, 150, 151, 152, 153, 154, 155, 156, 157, 158, 159, 160, 161, 162, 163, 164, 165, 166, 167, 168, 169, 170, 171, 172, 173, 174, 175, 176, 177, 178, 179, 180, 181, 182, 183, 184, 185, 186, 187, 188, 189, 190, 191, 192, 193, 194, 195, 196, 197, 198, 199, 200, 201, 202, 203, 204, 205, 206, 207, 208, 209, 210, 211, 212, 213, 214, 215, 216, 217, 218, 219, 220, 221, 222, 223, 224, 225, 226, 227, 228, 229, 230, 231, 232, 233, 234, 235, 236, 237, 238, 239, 240, 241, 242, 243, 244, 245, 246, 247, 248, 249, 250, 251, 252, 253, 254, 255, 256, 257, 258, 259, 260, 261, 262, 263, 264, 265, 266, 267, 268, 269, 270, 271, 272, 273, 274, 275, 276, 277, 278, 279, 280, 281, 282, 283, 284, 285, 286, 287, 288, 289, 290, 291, 292, 293, 294, 295, 296, 297, 298, 299, 300, 301, 302, 303, 304, 305, 306, 307, 308, 309, 310, 311, 312, 313, 314, 315, 316, 317, 318, 319, 320, 321, 322, 323, 324, 325, 326, 327, 328, 329, 330, 331, 332, 333, 334, 335, 336, 337, 338, 339, 340, 341, 342, 343, 344, 345, 346, 347, 348, 349, 350, 351, 352, 353, 354, 355, 356, 357, 358, 359, 360, 361, 362, 363, 364, 365, 366, 367, 368, 369, 370, 371, 372, 373, 374, 375, 376, 377, 378, 379, 380, 381, 382, 383, 384, 385, 386, 387, 388, 389, 390, 391, 392, 393, 394, 395, 396, 397, 398, 399, 400, 401, 402, 403, 404, 405, 406, 407, 408, 409, 410, 411, 412, 413, 414, 415, 416, 417, 418, 419, 420, 421, 422, 423, 424, 425, 426, 427, 428, 429, 430, 431, 432, 433, 434, 435, 436, 437, 438, 439, 440, 441, 442, 443, 444, 445, 446, 447, 448, 449, 450, 451, 452, 453, 454, 455, 456, 457, 458, 459, 460, 461, 462, 463, 464, 465, 466, 467, 468, 469, 470, 471, 472, 473, 474, 475, 476, 477, 478, 479, 480, 481, 482, 483, 484, 485, 486, 487, 488, 489, 490, 491, 492, 493], 1.0, 'REPLACE')
_vg = ob_m16_001.vertex_groups.new(name='Trigger')
_vg.add([300, 301, 302, 303, 304, 305, 306, 307, 308, 309, 310, 311, 312, 313, 314, 315], 1.0, 'REPLACE')
_vg = ob_m16_001.vertex_groups.new(name='Charging handle')
_vg.add([0, 1, 2, 3, 4, 5, 6, 7, 8, 9, 10, 11, 12, 13, 14, 15, 16, 17, 18, 19, 20, 21, 22, 23, 24, 25, 26, 27, 28, 29, 30, 31, 32, 33, 34, 35, 36, 37, 38, 39, 40, 41, 42, 43, 44, 45, 46, 47, 48, 49], 1.0, 'REPLACE')
_vg = ob_m16_001.vertex_groups.new(name='Mag')
_vg.add([228, 229, 230, 231, 232, 233, 234, 235, 236, 237, 238, 239, 240, 241, 242, 243, 244, 245, 246, 247], 1.0, 'REPLACE')
_m = ob_m16_001.modifiers.new('Armature', 'ARMATURE')
_m.object = ob_m16
ob_m16.location = (0.0, 0.0, 0.0)
ob_m16.show_in_front = True

# ---- collection membership
col_collection.objects.link(ob_m16_001)
col_collection.objects.link(ob_m16)

# ---- scene / render settings (as saved in the file)
scene.frame_start = 1; scene.frame_end = 250; scene.frame_set(147)
scene.render.engine = 'BLENDER_EEVEE_NEXT'
scene.cycles.sampling_pattern = 'TABULATED_SOBOL'
scene.cycles.use_light_tree = False
scene.view_settings.view_transform = 'Filmic'
bpy.context.view_layer.update()

# ---- added for rendering (the .blend has no active camera and no usable light): camera, sun
cam_auto = bpy.data.cameras.new('AutoCamera')
cam_auto.lens = 50.0
cam_auto.sensor_width = 36.0
cam_auto.clip_end = 1000.0
ob_auto_camera = bpy.data.objects.new('AutoCamera', cam_auto)
scene.collection.objects.link(ob_auto_camera)
ob_auto_camera.location = (0.718661, -1.03021, 0.598335)
ob_auto_camera.rotation_euler = (1.09748, -7.21219e-08, 0.694738)
scene.camera = ob_auto_camera
light_auto_sun = bpy.data.lights.new('AutoSun', 'SUN')
light_auto_sun.energy = 3.0
light_auto_sun.angle = 0.0523599
ob_auto_sun = bpy.data.objects.new('AutoSun', light_auto_sun)
scene.collection.objects.link(ob_auto_sun)
ob_auto_sun.rotation_euler = (0.872665, 0.174533, 0.523599)
bpy.context.view_layer.update()
